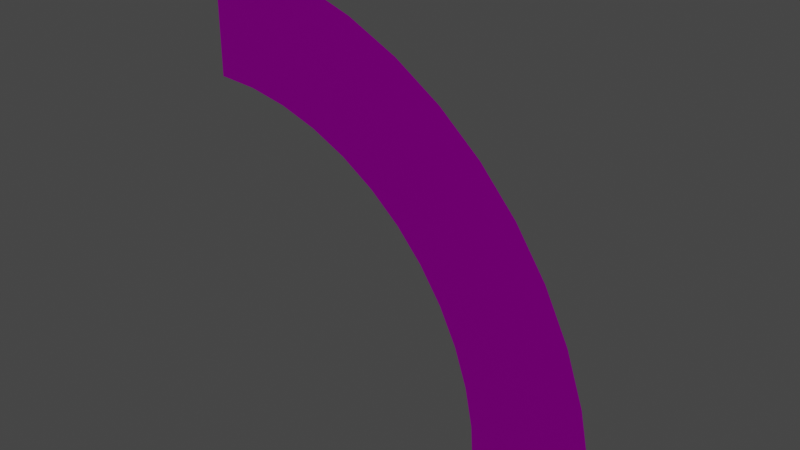 # Source: forklift_path_right.blend  (saved by Blender 2.82.7; exported with 4.5.12 LTS)
import bpy
from mathutils import Matrix  # noqa: F401  (used for matrix-valued properties, if any)

bpy.ops.wm.read_factory_settings(use_empty=True)
scene = bpy.context.scene
scene.name = 'Scene'

# ---- collections
col_collection = bpy.data.collections.new('Collection'); scene.collection.children.link(col_collection)

# ---- images (referenced by path relative to the original .blend; pixels are not part of the script)
import os
ASSET_DIR = os.environ.get("B2B_ASSET_DIR", "")  # directory of the original .blend (textures are referenced by path, not embedded)
HERE = os.path.dirname(os.path.abspath(__file__))  # packed textures are extracted next to this script under _unpacked/

def load_image(name, relpath, width, height, colorspace="sRGB"):
    """Load a texture the original file referenced (path relative to the .blend, or extracted next to this script)."""
    p = next((c for c in (os.path.join(HERE, relpath), os.path.join(ASSET_DIR, relpath)) if relpath and os.path.exists(c)), "")
    if p:
        img = bpy.data.images.load(p, check_existing=True)
        img.name = name
    else:  # same state as the original file: an image datablock whose file is absent (Cycles renders it pink)
        img = bpy.data.images.new(name, width, height)
        img.source = "FILE"
        img.filepath = "//" + (relpath or name)
    img.colorspace_settings.name = colorspace
    return img
img_low_poly_logistics_png_001 = load_image('Low Poly Logistics.png.001', 'Low Poly Logistics.png', 1024, 1024, 'sRGB')

# ---- materials (node trees are filled in below, after node groups)
mat_low_poly_logistics = bpy.data.materials.new('Low Poly Logistics')
mat_low_poly_logistics.use_transparent_shadow = False
mat_low_poly_logistics.roughness = 0.5528
mat_low_poly_logistics.specular_intensity = 1.0
mat_low_poly_logistics.metallic = 1.0

# ---- material node trees
mat_low_poly_logistics.use_nodes = True; mat_low_poly_logistics.node_tree.nodes.clear()
_N = mat_low_poly_logistics.node_tree.nodes; _L = mat_low_poly_logistics.node_tree.links
n0 = _N.new('ShaderNodeOutputMaterial'); n0.name = 'Material Output'; n0.location = (300, 300)
n1 = _N.new('ShaderNodeBsdfPrincipled'); n1.name = 'Principled BSDF'; n1.location = (10, 300)
n1.distribution = 'GGX'
n1.subsurface_method = 'BURLEY'
n1.inputs[1].default_value = 1.0
n1.inputs[2].default_value = 0.5528
n1.inputs[3].default_value = 1.45
n1.inputs[13].default_value = 1.0
n1.inputs[27].default_value = (0.0, 0.0, 0.0, 1.0)
n1.inputs[28].default_value = 1.0
n2 = _N.new('ShaderNodeNormalMap'); n2.name = 'Normal Map'; n2.location = (-300, -300)
n2.label = 'Normal/Map'
n3 = _N.new('ShaderNodeTexImage'); n3.name = 'Image Texture'; n3.location = (-453, 176)
n3.image = img_low_poly_logistics_png_001
n3.interpolation = 'Closest'
_L.new(n1.outputs[0], n0.inputs[0])
_L.new(n2.outputs[0], n1.inputs[5])
_L.new(n3.outputs[0], n1.inputs[0])
n0.is_active_output = True

# ---- world
world_world = bpy.data.worlds.new('World'); scene.world = world_world
world_world.use_nodes = True; world_world.node_tree.nodes.clear()
_N = world_world.node_tree.nodes; _L = world_world.node_tree.links
n0 = _N.new('ShaderNodeOutputWorld'); n0.name = 'World Output'; n0.location = (300, 300)
n1 = _N.new('ShaderNodeBackground'); n1.name = 'Background'; n1.location = (10, 300)
n1.inputs[0].default_value = (0.05088, 0.05088, 0.05088, 1.0)
_L.new(n1.outputs[0], n0.inputs[0])
n0.is_active_output = True
world_world.color = (0.05088, 0.05088, 0.05088)
world_world.use_sun_shadow = False
world_world.sun_shadow_jitter_overblur = 0.0

# ---- meshes
me_circle_002 = bpy.data.meshes.new('Circle.002')
me_circle_002.from_pydata([(0.0, 0.1, 2.6), (2.6, 0.1, 1.274e-06), (2.578, 0.1, 0.3394), (2.511, 0.1, 0.6729), (2.402, 0.1, 0.995), (2.252, 0.1, 1.3), (2.063, 0.1, 1.583), (1.838, 0.1, 1.838), (1.583, 0.1, 2.063), (1.3, 0.1, 2.252), (0.995, 0.1, 2.402), (0.6729, 0.1, 2.511), (0.3394, 0.1, 2.578), (0.0, 0.1, 3.05), (3.05, 0.1, 4.396e-06), (3.043, 0.1, 0.1995), (3.024, 0.1, 0.3981), (2.991, 0.1, 0.595), (2.946, 0.1, 0.7894), (2.888, 0.1, 0.9804), (2.818, 0.1, 1.167), (2.735, 0.1, 1.349), (2.641, 0.1, 1.525), (2.536, 0.1, 1.694), (2.42, 0.1, 1.857), (2.293, 0.1, 2.011), (2.157, 0.1, 2.157), (2.011, 0.1, 2.293), (1.857, 0.1, 2.42), (1.694, 0.1, 2.536), (1.525, 0.1, 2.641), (1.349, 0.1, 2.735), (1.167, 0.1, 2.818), (0.9804, 0.1, 2.888), (0.7894, 0.1, 2.946), (0.595, 0.1, 2.991), (0.3981, 0.1, 3.024), (0.1995, 0.1, 3.043), (0.0, 0.1, 2.95), (2.95, 0.1, 4.254e-06), (2.944, 0.1, 0.1929), (2.925, 0.1, 0.3851), (2.893, 0.1, 0.5755), (2.849, 0.1, 0.7635), (2.793, 0.1, 0.9482), (2.725, 0.1, 1.129), (2.646, 0.1, 1.305), (2.555, 0.1, 1.475), (2.453, 0.1, 1.639), (2.34, 0.1, 1.796), (2.218, 0.1, 1.945), (2.086, 0.1, 2.086), (1.945, 0.1, 2.218), (1.796, 0.1, 2.34), (1.639, 0.1, 2.453), (1.475, 0.1, 2.555), (1.305, 0.1, 2.646), (1.129, 0.1, 2.725), (0.9482, 0.1, 2.793), (0.7635, 0.1, 2.849), (0.5755, 0.1, 2.893), (0.3851, 0.1, 2.925), (0.1929, 0.1, 2.944), (3.4, 0.1, 4.902e-06), (0.0, -2.384e-07, 3.5), (3.5, -1.137e-13, 1.711e-06), (3.47, -2.98e-08, 0.4568), (3.381, -5.96e-08, 0.9059), (3.234, 0.0, 1.339), (3.031, -1.192e-07, 1.75), (2.777, 0.0, 2.131), (2.475, 0.0, 2.475), (2.131, -2.384e-07, 2.777), (1.75, -2.384e-07, 3.031), (1.339, -2.384e-07, 3.234), (0.9059, -2.384e-07, 3.381), (0.4568, -2.384e-07, 3.47), (0.0, 0.0, 2.5), (2.5, 0.0, 1.222e-06), (2.479, 0.0, 0.3263), (2.415, 0.0, 0.647), (2.31, -5.96e-08, 0.9567), (2.165, 0.0, 1.25), (1.983, -1.192e-07, 1.522), (1.768, -1.192e-07, 1.768), (1.522, -1.192e-07, 1.983), (1.25, 0.0, 2.165), (0.9567, 0.0, 2.31), (0.647, 0.0, 2.415), (0.3263, 0.0, 2.479), (0.0, 0.1, 3.4), (3.371, 0.1, 0.4438), (3.284, 0.1, 0.88), (3.141, 0.1, 1.301), (2.944, 0.1, 1.7), (2.697, 0.1, 2.07), (2.404, 0.1, 2.404), (2.07, 0.1, 2.697), (1.7, 0.1, 2.944), (1.301, 0.1, 3.141), (0.88, 0.1, 3.284), (0.4438, 0.1, 3.371)], [], [(14, 39, 40, 15), (15, 40, 41, 16), (16, 41, 42, 17), (17, 42, 43, 18), (18, 43, 44, 19), (19, 44, 45, 20), (20, 45, 46, 21), (21, 46, 47, 22), (22, 47, 48, 23), (23, 48, 49, 24), (24, 49, 50, 25), (25, 50, 51, 26), (26, 51, 52, 27), (27, 52, 53, 28), (28, 53, 54, 29), (29, 54, 55, 30), (30, 55, 56, 31), (31, 56, 57, 32), (32, 57, 58, 33), (33, 58, 59, 34), (34, 59, 60, 35), (35, 60, 61, 36), (36, 61, 62, 37), (37, 62, 38, 13), (1, 39, 14, 63), (38, 0, 90, 13), (1, 2, 3, 4, 5, 6, 7, 8, 9, 10, 11, 12, 0, 38, 62, 61, 60, 59, 58, 57, 56, 55, 54, 53, 52, 51, 50, 49, 48, 47, 46, 45, 44, 43, 42, 41, 40, 39), (1, 63, 65, 78), (0, 77, 64, 90), (89, 77, 0), (12, 88, 89, 0), (11, 87, 88, 12), (10, 86, 87, 11), (9, 85, 86, 10), (8, 84, 85, 9), (7, 83, 84, 8), (6, 82, 83, 7), (5, 81, 82, 6), (4, 80, 81, 5), (3, 79, 80, 4), (2, 78, 79, 3), (1, 78, 2), (15, 16, 17, 18, 19, 20, 21, 22, 23, 24, 25, 26, 27, 28, 29, 30, 31, 32, 33, 34, 35, 36, 37, 13, 90, 101, 100, 99, 98, 97, 96, 95, 94, 93, 92, 91, 63, 14), (65, 66, 67, 68, 69, 70, 71, 72, 73, 74, 75, 76, 64, 77, 89, 88, 87, 86, 85, 84, 83, 82, 81, 80, 79, 78), (66, 65, 63), (66, 63, 91, 67), (67, 91, 92, 68), (68, 92, 93, 69), (69, 93, 94, 70), (70, 94, 95, 71), (71, 95, 96, 72), (72, 96, 97, 73), (73, 97, 98, 74), (74, 98, 99, 75), (75, 99, 100, 76), (76, 100, 101, 64), (64, 101, 90)])
_uv = me_circle_002.uv_layers.new(name='UVMap')
_uv.uv.foreach_set('vector', [0.9824, 0.05078, 0.9824, 0.05078, 0.9824, 0.05078, 0.9824, 0.05078, 0.5938, 0.6719, 0.5938, 0.6719, 0.5938, 0.6719, 0.5938, 0.6719, 0.9824, 0.05078, 0.9824, 0.05078, 0.9824, 0.05078, 0.9824, 0.05078, 0.5938, 0.6719, 0.5938, 0.6719, 0.5938, 0.6719, 0.5938, 0.6719, 0.9824, 0.05078, 0.9824, 0.05078, 0.9824, 0.05078, 0.9824, 0.05078, 0.5938, 0.6719, 0.5938, 0.6719, 0.5938, 0.6719, 0.5938, 0.6719, 0.9824, 0.05078, 0.9824, 0.05078, 0.9824, 0.05078, 0.9824, 0.05078, 0.5938, 0.6719, 0.5938, 0.6719, 0.5938, 0.6719, 0.5938, 0.6719, 0.9824, 0.05078, 0.9824, 0.05078, 0.9824, 0.05078, 0.9824, 0.05078, 0.5938, 0.6719, 0.5938, 0.6719, 0.5938, 0.6719, 0.5938, 0.6719, 0.9824, 0.05078, 0.9824, 0.05078, 0.9824, 0.05078, 0.9824, 0.05078, 0.5938, 0.6719, 0.5938, 0.6719, 0.5938, 0.6719, 0.5938, 0.6719, 0.9824, 0.05078, 0.9824, 0.05078, 0.9824, 0.05078, 0.9824, 0.05078, 0.5938, 0.6719, 0.5938, 0.6719, 0.5938, 0.6719, 0.5938, 0.6719, 0.9824, 0.05078, 0.9824, 0.05078, 0.9824, 0.05078, 0.9824, 0.05078, 0.5938, 0.6719, 0.5938, 0.6719, 0.5938, 0.6719, 0.5938, 0.6719, 0.9824, 0.05078, 0.9824, 0.05078, 0.9824, 0.05078, 0.9824, 0.05078, 0.5938, 0.6719, 0.5938, 0.6719, 0.5938, 0.6719, 0.5938, 0.6719, 0.9824, 0.05078, 0.9824, 0.05078, 0.9824, 0.05078, 0.9824, 0.05078, 0.5938, 0.6719, 0.5938, 0.6719, 0.5938, 0.6719, 0.5938, 0.6719, 0.9824, 0.05078, 0.9824, 0.05078, 0.9824, 0.05078, 0.9824, 0.05078, 0.5938, 0.6719, 0.5938, 0.6719, 0.5938, 0.6719, 0.5938, 0.6719, 0.9824, 0.05078, 0.9824, 0.05078, 0.9824, 0.05078, 0.9824, 0.05078, 0.5938, 0.6719, 0.5938, 0.6719, 0.5938, 0.6719, 0.5938, 0.6719, 0.9521, 0.04688, 0.9521, 0.04688, 0.9521, 0.04688, 0.9521, 0.04688, 0.9502, 0.05078, 0.9502, 0.05078, 0.9502, 0.05078, 0.9502, 0.05078, 0.9824, 0.05078, 0.9824, 0.05078, 0.9824, 0.05078, 0.9824, 0.05078, 0.9824, 0.05078, 0.9824, 0.05078, 0.9824, 0.05078, 0.9824, 0.05078, 0.9824, 0.05078, 0.9824, 0.05078, 0.9824, 0.05078, 0.9824, 0.05078, 0.9824, 0.05078, 0.9824, 0.05078, 0.9824, 0.05078, 0.9824, 0.05078, 0.9824, 0.05078, 0.9824, 0.05078, 0.9824, 0.05078, 0.9824, 0.05078, 0.9824, 0.05078, 0.9824, 0.05078, 0.9824, 0.05078, 0.9824, 0.05078, 0.9824, 0.05078, 0.9824, 0.05078, 0.9824, 0.05078, 0.9824, 0.05078, 0.9824, 0.05078, 0.9824, 0.05078, 0.9824, 0.05078, 0.9824, 0.05078, 0.9824, 0.05078, 0.9824, 0.05078, 0.9824, 0.05078, 0.9824, 0.05078, 0.9824, 0.05078, 0.9824, 0.05078, 0.9521, 0.04688, 0.9521, 0.04688, 0.9521, 0.04688, 0.9521, 0.04688, 0.9502, 0.05078, 0.9502, 0.05078, 0.9502, 0.05078, 0.9502, 0.05078, 0.5947, 0.9336, 0.5947, 0.9336, 0.5947, 0.9336, 0.7568, 0.03516, 0.7568, 0.03516, 0.7568, 0.03516, 0.7568, 0.03516, 0.5947, 0.9336, 0.5947, 0.9336, 0.5947, 0.9336, 0.5947, 0.9336, 0.7568, 0.03516, 0.7568, 0.03516, 0.7568, 0.03516, 0.7568, 0.03516, 0.5947, 0.9336, 0.5947, 0.9336, 0.5947, 0.9336, 0.5947, 0.9336, 0.7568, 0.03516, 0.7568, 0.03516, 0.7568, 0.03516, 0.7568, 0.03516, 0.5947, 0.9336, 0.5947, 0.9336, 0.5947, 0.9336, 0.5947, 0.9336, 0.7568, 0.03516, 0.7568, 0.03516, 0.7568, 0.03516, 0.7568, 0.03516, 0.5947, 0.9336, 0.5947, 0.9336, 0.5947, 0.9336, 0.5947, 0.9336, 0.7568, 0.03516, 0.7568, 0.03516, 0.7568, 0.03516, 0.7568, 0.03516, 0.5947, 0.9336, 0.5947, 0.9336, 0.5947, 0.9336, 0.5947, 0.9336, 0.7568, 0.03516, 0.7568, 0.03516, 0.7568, 0.03516, 0.7568, 0.03516, 0.5947, 0.9336, 0.5947, 0.9336, 0.5947, 0.9336, 0.9561, 0.02734, 0.9561, 0.02734, 0.9561, 0.02734, 0.9561, 0.02734, 0.9561, 0.02734, 0.9561, 0.02734, 0.9561, 0.02734, 0.9561, 0.02734, 0.9561, 0.02734, 0.9561, 0.02734, 0.9561, 0.02734, 0.9561, 0.02734, 0.9561, 0.02734, 0.9561, 0.02734, 0.9561, 0.02734, 0.9561, 0.02734, 0.9561, 0.02734, 0.9561, 0.02734, 0.9561, 0.02734, 0.9561, 0.02734, 0.9561, 0.02734, 0.9561, 0.02734, 0.9561, 0.02734, 0.9561, 0.02734, 0.9561, 0.02734, 0.9561, 0.02734, 0.9561, 0.02734, 0.9561, 0.02734, 0.9561, 0.02734, 0.9561, 0.02734, 0.9561, 0.02734, 0.9561, 0.02734, 0.9561, 0.02734, 0.9561, 0.02734, 0.9561, 0.02734, 0.9561, 0.02734, 0.9561, 0.02734, 0.9561, 0.02734, 0.9546, 0.05078, 0.9546, 0.05078, 0.9546, 0.05078, 0.9546, 0.05078, 0.9546, 0.05078, 0.9546, 0.05078, 0.9546, 0.05078, 0.9546, 0.05078, 0.9546, 0.05078, 0.9546, 0.05078, 0.9546, 0.05078, 0.9546, 0.05078, 0.9546, 0.05078, 0.9546, 0.05078, 0.9546, 0.05078, 0.9546, 0.05078, 0.9546, 0.05078, 0.9546, 0.05078, 0.9546, 0.05078, 0.9546, 0.05078, 0.9546, 0.05078, 0.9546, 0.05078, 0.9546, 0.05078, 0.9546, 0.05078, 0.9546, 0.05078, 0.9546, 0.05078, 0.5986, 0.957, 0.5986, 0.957, 0.5986, 0.957, 0.7568, 0.03516, 0.7568, 0.03516, 0.7568, 0.03516, 0.7568, 0.03516, 0.5986, 0.957, 0.5986, 0.957, 0.5986, 0.957, 0.5986, 0.957, 0.7568, 0.03516, 0.7568, 0.03516, 0.7568, 0.03516, 0.7568, 0.03516, 0.5986, 0.957, 0.5986, 0.957, 0.5986, 0.957, 0.5986, 0.957, 0.7568, 0.03516, 0.7568, 0.03516, 0.7568, 0.03516, 0.7568, 0.03516, 0.5986, 0.957, 0.5986, 0.957, 0.5986, 0.957, 0.5986, 0.957, 0.7568, 0.03516, 0.7568, 0.03516, 0.7568, 0.03516, 0.7568, 0.03516, 0.5986, 0.957, 0.5986, 0.957, 0.5986, 0.957, 0.5986, 0.957, 0.7568, 0.03516, 0.7568, 0.03516, 0.7568, 0.03516, 0.7568, 0.03516, 0.5986, 0.957, 0.5986, 0.957, 0.5986, 0.957, 0.5986, 0.957, 0.7568, 0.03516, 0.7568, 0.03516, 0.7568, 0.03516, 0.7568, 0.03516, 0.5986, 0.957, 0.5986, 0.957, 0.5986, 0.957])
me_circle_002.materials.append(mat_low_poly_logistics)
me_circle_002.use_remesh_fix_poles = True
me_circle_002.use_remesh_preserve_attributes = False
me_circle_002.use_mirror_vertex_groups = False
me_circle_002.update()

# ---- objects
ob_circle_001 = bpy.data.objects.new('Circle.001', me_circle_002)

# ---- transforms, parenting, visibility, modifiers, constraints
ob_circle_001.location = (-3.0, 0.0, -1.0)
ob_circle_001.lineart.crease_threshold = 0.0

# ---- collection membership
col_collection.objects.link(ob_circle_001)

# ---- scene / render settings (as saved in the file)
scene.frame_start = 1; scene.frame_end = 250; scene.frame_set(19)
scene.render.engine = 'BLENDER_EEVEE_NEXT'
scene.cycles.use_denoising = False
scene.cycles.samples = 128
scene.cycles.sampling_pattern = 'TABULATED_SOBOL'
scene.cycles.use_adaptive_sampling = False
scene.cycles.use_light_tree = False
scene.view_settings.view_transform = 'Filmic'
bpy.context.view_layer.update()

# ---- added for rendering (the .blend has no active camera and no usable light): camera, sun
cam_auto = bpy.data.cameras.new('AutoCamera')
cam_auto.lens = 50.0
cam_auto.sensor_width = 36.0
cam_auto.clip_end = 1000.0
ob_auto_camera = bpy.data.objects.new('AutoCamera', cam_auto)
scene.collection.objects.link(ob_auto_camera)
ob_auto_camera.location = (3.33056, -5.44667, 4.41445)
ob_auto_camera.rotation_euler = (1.09748, -7.21219e-08, 0.694738)
scene.camera = ob_auto_camera
light_auto_sun = bpy.data.lights.new('AutoSun', 'SUN')
light_auto_sun.energy = 3.0
light_auto_sun.angle = 0.0523599
ob_auto_sun = bpy.data.objects.new('AutoSun', light_auto_sun)
scene.collection.objects.link(ob_auto_sun)
ob_auto_sun.rotation_euler = (0.872665, 0.174533, 0.523599)
bpy.context.view_layer.update()
